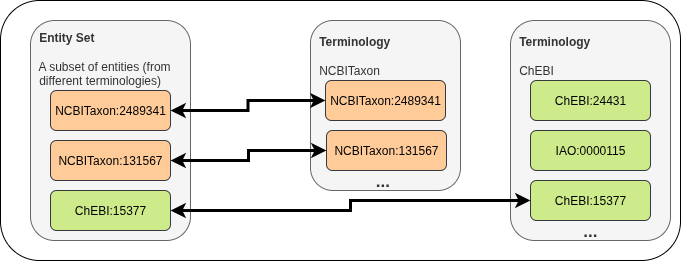

The diagram above was exported from draw.io. Its source (the exported page's mxGraphModel, read from the mxfile embedded in the PNG):
<mxGraphModel dx="545" dy="848" grid="1" gridSize="10" guides="1" tooltips="1" connect="1" arrows="1" fold="1" page="1" pageScale="1" pageWidth="827" pageHeight="1169" math="0" shadow="0">
  <root>
    <mxCell id="0" />
    <mxCell id="1" parent="0" />
    <mxCell id="d1hwUtOVbsfDHLlqr2Ag-17" value="" style="rounded=1;whiteSpace=wrap;html=1;" vertex="1" parent="1">
      <mxGeometry x="1137" y="790" width="680" height="260" as="geometry" />
    </mxCell>
    <mxCell id="d1hwUtOVbsfDHLlqr2Ag-18" value="&lt;b&gt;&amp;nbsp; Entity Set&lt;/b&gt;&lt;div&gt;&lt;br&gt;&amp;nbsp; A subset of entities (from &lt;br&gt;&amp;nbsp; different terminologies)&lt;/div&gt;&lt;div&gt;&lt;b&gt;&lt;br&gt;&lt;/b&gt;&lt;/div&gt;&lt;div&gt;&lt;b&gt;&lt;br&gt;&lt;/b&gt;&lt;/div&gt;&lt;div&gt;&lt;b&gt;&lt;br&gt;&lt;/b&gt;&lt;/div&gt;&lt;div&gt;&lt;b&gt;&lt;br&gt;&lt;/b&gt;&lt;/div&gt;&lt;div&gt;&lt;b&gt;&lt;br&gt;&lt;/b&gt;&lt;/div&gt;&lt;div&gt;&lt;b&gt;&lt;br&gt;&lt;/b&gt;&lt;/div&gt;&lt;div&gt;&lt;b&gt;&lt;br&gt;&lt;/b&gt;&lt;/div&gt;&lt;div&gt;&lt;b&gt;&lt;br&gt;&lt;/b&gt;&lt;/div&gt;&lt;div&gt;&lt;b&gt;&lt;br&gt;&lt;/b&gt;&lt;/div&gt;&lt;div&gt;&lt;b&gt;&lt;br&gt;&lt;/b&gt;&lt;/div&gt;" style="rounded=1;whiteSpace=wrap;html=1;align=left;fillColor=#f5f5f5;fontColor=#333333;strokeColor=#666666;" vertex="1" parent="1">
      <mxGeometry x="1167" y="810" width="160" height="220" as="geometry" />
    </mxCell>
    <mxCell id="d1hwUtOVbsfDHLlqr2Ag-19" value="&lt;div&gt;&lt;b&gt;&lt;br&gt;&lt;/b&gt;&lt;/div&gt;&lt;b&gt;&amp;nbsp; Terminology&amp;nbsp;&lt;/b&gt;&lt;div&gt;&lt;b&gt;&lt;br&gt;&lt;/b&gt;&lt;/div&gt;&lt;div&gt;&lt;b&gt;&amp;nbsp; &lt;/b&gt;NCBITaxon&lt;/div&gt;&lt;div&gt;&lt;b&gt;&lt;br&gt;&lt;/b&gt;&lt;/div&gt;&lt;div&gt;&lt;br&gt;&lt;/div&gt;&lt;div&gt;&lt;b&gt;&lt;br&gt;&lt;/b&gt;&lt;/div&gt;&lt;div&gt;&lt;b&gt;&lt;br&gt;&lt;/b&gt;&lt;/div&gt;&lt;div&gt;&lt;b&gt;&lt;br&gt;&lt;/b&gt;&lt;/div&gt;&lt;div style=&quot;font-size: 6px;&quot;&gt;&lt;b&gt;&lt;br&gt;&lt;/b&gt;&lt;/div&gt;&lt;div&gt;&lt;b&gt;&lt;br&gt;&lt;/b&gt;&lt;/div&gt;&lt;div&gt;&lt;b&gt;&amp;nbsp; &amp;nbsp; &amp;nbsp; &amp;nbsp; &amp;nbsp; &amp;nbsp; &amp;nbsp; &amp;nbsp; &amp;nbsp; &amp;nbsp;&lt;font style=&quot;font-size: 17px;&quot;&gt;...&lt;/font&gt;&lt;/b&gt;&lt;/div&gt;" style="rounded=1;whiteSpace=wrap;html=1;align=left;fillColor=#f5f5f5;fontColor=#333333;strokeColor=#666666;" vertex="1" parent="1">
      <mxGeometry x="1447" y="810" width="150" height="170" as="geometry" />
    </mxCell>
    <mxCell id="d1hwUtOVbsfDHLlqr2Ag-20" value="&lt;div&gt;&lt;b&gt;&lt;br&gt;&lt;/b&gt;&lt;/div&gt;&lt;b&gt;&amp;nbsp; Terminology&amp;nbsp;&lt;br&gt;&lt;/b&gt;&lt;div&gt;&lt;b&gt;&lt;br&gt;&lt;/b&gt;&lt;/div&gt;&lt;div&gt;&amp;nbsp; ChEBI&lt;/div&gt;&lt;div&gt;&lt;b&gt;&lt;br&gt;&lt;/b&gt;&lt;/div&gt;&lt;div&gt;&lt;br&gt;&lt;/div&gt;&lt;div&gt;&lt;b&gt;&lt;br&gt;&lt;/b&gt;&lt;/div&gt;&lt;div&gt;&lt;b&gt;&lt;br&gt;&lt;/b&gt;&lt;/div&gt;&lt;div&gt;&lt;b&gt;&lt;br&gt;&lt;/b&gt;&lt;/div&gt;&lt;div&gt;&lt;b&gt;&lt;br&gt;&lt;/b&gt;&lt;/div&gt;&lt;div&gt;&lt;b&gt;&lt;br&gt;&lt;/b&gt;&lt;/div&gt;&lt;div&gt;&lt;b&gt;&lt;br&gt;&lt;/b&gt;&lt;/div&gt;&lt;div&gt;&lt;b&gt;&lt;br&gt;&lt;/b&gt;&lt;/div&gt;&lt;div&gt;&lt;b&gt;&lt;br&gt;&lt;/b&gt;&lt;/div&gt;&lt;div&gt;&lt;b&gt;&lt;font style=&quot;font-size: 15px;&quot;&gt;&amp;nbsp; &amp;nbsp; &amp;nbsp; &amp;nbsp; &amp;nbsp; &amp;nbsp; &amp;nbsp; &amp;nbsp; &amp;nbsp;&lt;/font&gt;&lt;font style=&quot;font-size: 17px;&quot;&gt;...&lt;/font&gt;&lt;/b&gt;&lt;/div&gt;" style="rounded=1;whiteSpace=wrap;html=1;align=left;fillColor=#f5f5f5;fontColor=#333333;strokeColor=#666666;" vertex="1" parent="1">
      <mxGeometry x="1647" y="810" width="160" height="220" as="geometry" />
    </mxCell>
    <mxCell id="d1hwUtOVbsfDHLlqr2Ag-21" value="&lt;span title=&quot;NCBITaxon:2489341&quot; class=&quot;link-entity px-2 py-1 rounded-md text-sm text-white&quot;&gt;NCBITaxon:2489341&lt;/span&gt;" style="rounded=1;whiteSpace=wrap;html=1;fillColor=#ffcc99;strokeColor=#36393d;" vertex="1" parent="1">
      <mxGeometry x="1462" y="870" width="120" height="40" as="geometry" />
    </mxCell>
    <mxCell id="d1hwUtOVbsfDHLlqr2Ag-22" value="&lt;span title=&quot;NCBITaxon:2489341&quot; class=&quot;link-entity px-2 py-1 rounded-md text-sm text-white&quot;&gt;NCBITaxon:131567&lt;/span&gt;" style="rounded=1;whiteSpace=wrap;html=1;fillColor=#ffcc99;strokeColor=#36393d;" vertex="1" parent="1">
      <mxGeometry x="1463" y="920" width="120" height="40" as="geometry" />
    </mxCell>
    <mxCell id="d1hwUtOVbsfDHLlqr2Ag-23" value="&lt;span title=&quot;NCBITaxon:2489341&quot; class=&quot;link-entity px-2 py-1 rounded-md text-sm text-white&quot;&gt;ChEBI:15377&lt;/span&gt;" style="rounded=1;whiteSpace=wrap;html=1;fillColor=#cdeb8b;strokeColor=#36393d;" vertex="1" parent="1">
      <mxGeometry x="1667" y="970" width="120" height="40" as="geometry" />
    </mxCell>
    <mxCell id="d1hwUtOVbsfDHLlqr2Ag-24" value="&lt;span title=&quot;NCBITaxon:2489341&quot; class=&quot;link-entity px-2 py-1 rounded-md text-sm text-white&quot;&gt;IAO:0000115&lt;/span&gt;" style="rounded=1;whiteSpace=wrap;html=1;fillColor=#cdeb8b;strokeColor=#36393d;" vertex="1" parent="1">
      <mxGeometry x="1667" y="920" width="120" height="40" as="geometry" />
    </mxCell>
    <mxCell id="d1hwUtOVbsfDHLlqr2Ag-25" value="&lt;span title=&quot;NCBITaxon:2489341&quot; class=&quot;link-entity px-2 py-1 rounded-md text-sm text-white&quot;&gt;ChEBI:24431&lt;/span&gt;" style="rounded=1;whiteSpace=wrap;html=1;fillColor=#cdeb8b;strokeColor=#36393d;" vertex="1" parent="1">
      <mxGeometry x="1667" y="870" width="120" height="40" as="geometry" />
    </mxCell>
    <mxCell id="d1hwUtOVbsfDHLlqr2Ag-26" style="edgeStyle=orthogonalEdgeStyle;rounded=0;orthogonalLoop=1;jettySize=auto;html=1;exitX=1;exitY=0.5;exitDx=0;exitDy=0;entryX=0;entryY=0.5;entryDx=0;entryDy=0;strokeWidth=3;startArrow=classic;startFill=1;" edge="1" parent="1" source="d1hwUtOVbsfDHLlqr2Ag-27" target="d1hwUtOVbsfDHLlqr2Ag-21">
      <mxGeometry relative="1" as="geometry" />
    </mxCell>
    <mxCell id="d1hwUtOVbsfDHLlqr2Ag-27" value="&lt;span title=&quot;NCBITaxon:2489341&quot; class=&quot;link-entity px-2 py-1 rounded-md text-sm text-white&quot;&gt;NCBITaxon:2489341&lt;/span&gt;" style="rounded=1;whiteSpace=wrap;html=1;fillColor=#ffcc99;strokeColor=#36393d;" vertex="1" parent="1">
      <mxGeometry x="1187" y="880" width="120" height="40" as="geometry" />
    </mxCell>
    <mxCell id="d1hwUtOVbsfDHLlqr2Ag-28" value="&lt;span title=&quot;NCBITaxon:2489341&quot; class=&quot;link-entity px-2 py-1 rounded-md text-sm text-white&quot;&gt;NCBITaxon:131567&lt;/span&gt;" style="rounded=1;whiteSpace=wrap;html=1;fillColor=#ffcc99;strokeColor=#36393d;" vertex="1" parent="1">
      <mxGeometry x="1187" y="930" width="120" height="40" as="geometry" />
    </mxCell>
    <mxCell id="d1hwUtOVbsfDHLlqr2Ag-29" value="&lt;span title=&quot;NCBITaxon:2489341&quot; class=&quot;link-entity px-2 py-1 rounded-md text-sm text-white&quot;&gt;ChEBI:15377&lt;/span&gt;" style="rounded=1;whiteSpace=wrap;html=1;fillColor=#cdeb8b;strokeColor=#36393d;" vertex="1" parent="1">
      <mxGeometry x="1187" y="980" width="120" height="40" as="geometry" />
    </mxCell>
    <mxCell id="d1hwUtOVbsfDHLlqr2Ag-30" style="edgeStyle=orthogonalEdgeStyle;rounded=0;orthogonalLoop=1;jettySize=auto;html=1;exitX=1;exitY=0.5;exitDx=0;exitDy=0;entryX=0;entryY=0.5;entryDx=0;entryDy=0;strokeWidth=3;startArrow=classic;startFill=1;" edge="1" parent="1" source="d1hwUtOVbsfDHLlqr2Ag-28" target="d1hwUtOVbsfDHLlqr2Ag-22">
      <mxGeometry relative="1" as="geometry">
        <mxPoint x="1317" y="913" as="sourcePoint" />
        <mxPoint x="1472" y="903" as="targetPoint" />
      </mxGeometry>
    </mxCell>
    <mxCell id="d1hwUtOVbsfDHLlqr2Ag-31" style="edgeStyle=orthogonalEdgeStyle;rounded=0;orthogonalLoop=1;jettySize=auto;html=1;exitX=1;exitY=0.5;exitDx=0;exitDy=0;strokeWidth=3;startArrow=classic;startFill=1;" edge="1" parent="1" source="d1hwUtOVbsfDHLlqr2Ag-29" target="d1hwUtOVbsfDHLlqr2Ag-23">
      <mxGeometry relative="1" as="geometry">
        <mxPoint x="1317" y="960" as="sourcePoint" />
        <mxPoint x="1473" y="950" as="targetPoint" />
      </mxGeometry>
    </mxCell>
  </root>
</mxGraphModel>